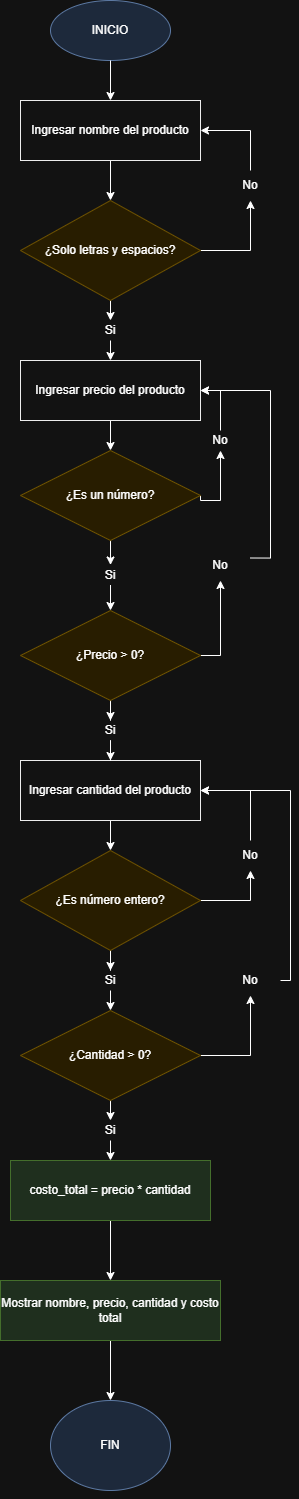

The diagram above was exported from draw.io. Its source (the exported page's mxGraphModel, read from the mxfile embedded in the PNG):
<mxGraphModel dx="5409452" dy="2859575" grid="1" gridSize="1" guides="1" tooltips="1" connect="1" arrows="1" fold="1" page="1" pageScale="1" pageWidth="1169" pageHeight="827" math="0" shadow="0">
  <root>
    <mxCell id="0" />
    <mxCell id="1" parent="0" />
    <mxCell id="2" parent="1" style="ellipse;whiteSpace=wrap;html=1;fillColor=#dae8fc;strokeColor=#6c8ebf" value="INICIO" vertex="1">
      <mxGeometry height="60" width="120" x="-5400536" y="-2855353" as="geometry" />
    </mxCell>
    <mxCell id="3" edge="1" parent="1" source="4" style="edgeStyle=orthogonalEdgeStyle;rounded=0;orthogonalLoop=1;jettySize=auto;html=1;exitX=0.5;exitY=1;exitDx=0;exitDy=0;entryX=0.5;entryY=0;entryDx=0;entryDy=0;" target="7">
      <mxGeometry relative="1" as="geometry" />
    </mxCell>
    <mxCell id="4" parent="1" style="rounded=0;whiteSpace=wrap;html=1;fillColor=#ffffff;strokeColor=#000000" value="Ingresar nombre del producto" vertex="1">
      <mxGeometry height="60" width="180" x="-5400566" y="-2855253" as="geometry" />
    </mxCell>
    <mxCell id="5" edge="1" parent="1" source="7" style="edgeStyle=orthogonalEdgeStyle;rounded=0;orthogonalLoop=1;jettySize=auto;html=1;exitX=0.5;exitY=1;exitDx=0;exitDy=0;entryX=0.5;entryY=0;entryDx=0;entryDy=0;" target="34">
      <mxGeometry relative="1" as="geometry">
        <Array as="points" />
        <mxPoint x="-5400476" y="-2855043" as="targetPoint" />
      </mxGeometry>
    </mxCell>
    <mxCell id="6" edge="1" parent="1" source="7" style="edgeStyle=orthogonalEdgeStyle;rounded=0;orthogonalLoop=1;jettySize=auto;html=1;exitX=1;exitY=0.5;exitDx=0;exitDy=0;entryX=0.5;entryY=1;entryDx=0;entryDy=0;" target="32">
      <mxGeometry relative="1" as="geometry">
        <Array as="points">
          <mxPoint x="-5400336" y="-2855103" />
        </Array>
      </mxGeometry>
    </mxCell>
    <mxCell id="7" parent="1" style="rhombus;whiteSpace=wrap;html=1;fillColor=#fff2cc;strokeColor=#d6b656" value="¿Solo letras y espacios?" vertex="1">
      <mxGeometry height="100" width="180" x="-5400566" y="-2855153" as="geometry" />
    </mxCell>
    <mxCell id="8" edge="1" parent="1" source="9" style="edgeStyle=orthogonalEdgeStyle;rounded=0;orthogonalLoop=1;jettySize=auto;html=1;exitX=0.5;exitY=1;exitDx=0;exitDy=0;entryX=0.5;entryY=0;entryDx=0;entryDy=0;" target="12">
      <mxGeometry relative="1" as="geometry" />
    </mxCell>
    <mxCell id="9" parent="1" style="rounded=0;whiteSpace=wrap;html=1;fillColor=#ffffff;strokeColor=#000000" value="Ingresar precio del producto" vertex="1">
      <mxGeometry height="60" width="180" x="-5400566" y="-2854993" as="geometry" />
    </mxCell>
    <mxCell id="10" edge="1" parent="1" source="12" style="edgeStyle=orthogonalEdgeStyle;rounded=0;orthogonalLoop=1;jettySize=auto;html=1;exitX=1;exitY=0.5;exitDx=0;exitDy=0;entryX=0.5;entryY=1;entryDx=0;entryDy=0;" target="36">
      <mxGeometry relative="1" as="geometry">
        <Array as="points">
          <mxPoint x="-5400366" y="-2854853" />
        </Array>
        <mxPoint x="-5400366" y="-2854883" as="targetPoint" />
      </mxGeometry>
    </mxCell>
    <mxCell id="11" edge="1" parent="1" source="12" style="edgeStyle=orthogonalEdgeStyle;rounded=0;orthogonalLoop=1;jettySize=auto;html=1;entryX=0.5;entryY=0;entryDx=0;entryDy=0;" target="41">
      <mxGeometry relative="1" as="geometry" />
    </mxCell>
    <mxCell id="12" parent="1" style="rhombus;whiteSpace=wrap;html=1;fillColor=#fff2cc;strokeColor=#d6b656" value="¿Es un número?" vertex="1">
      <mxGeometry height="90" width="180" x="-5400566" y="-2854903" as="geometry" />
    </mxCell>
    <mxCell id="13" edge="1" parent="1" source="15" style="edgeStyle=orthogonalEdgeStyle;rounded=0;orthogonalLoop=1;jettySize=auto;html=1;exitX=1;exitY=0.5;exitDx=0;exitDy=0;entryX=0.5;entryY=1;entryDx=0;entryDy=0;" target="39">
      <mxGeometry relative="1" as="geometry" />
    </mxCell>
    <mxCell id="14" edge="1" parent="1" source="15" style="edgeStyle=orthogonalEdgeStyle;rounded=0;orthogonalLoop=1;jettySize=auto;html=1;entryX=0.5;entryY=0;entryDx=0;entryDy=0;" target="43">
      <mxGeometry relative="1" as="geometry" />
    </mxCell>
    <mxCell id="15" parent="1" style="rhombus;whiteSpace=wrap;html=1;fillColor=#fff2cc;strokeColor=#d6b656" value="¿Precio &gt; 0?" vertex="1">
      <mxGeometry height="90" width="180" x="-5400566" y="-2854743" as="geometry" />
    </mxCell>
    <mxCell id="16" edge="1" parent="1" source="17" style="edgeStyle=orthogonalEdgeStyle;rounded=0;orthogonalLoop=1;jettySize=auto;html=1;exitX=0.5;exitY=1;exitDx=0;exitDy=0;entryX=0.5;entryY=0;entryDx=0;entryDy=0;" target="20">
      <mxGeometry relative="1" as="geometry" />
    </mxCell>
    <mxCell id="17" parent="1" style="rounded=0;whiteSpace=wrap;html=1;fillColor=#ffffff;strokeColor=#000000" value="Ingresar cantidad del producto" vertex="1">
      <mxGeometry height="60" width="180" x="-5400566" y="-2854593" as="geometry" />
    </mxCell>
    <mxCell id="18" edge="1" parent="1" source="20" style="edgeStyle=orthogonalEdgeStyle;rounded=0;orthogonalLoop=1;jettySize=auto;html=1;exitX=1;exitY=0.5;exitDx=0;exitDy=0;entryX=0.5;entryY=1;entryDx=0;entryDy=0;" target="49">
      <mxGeometry relative="1" as="geometry" />
    </mxCell>
    <mxCell id="19" edge="1" parent="1" source="20" style="edgeStyle=orthogonalEdgeStyle;rounded=0;orthogonalLoop=1;jettySize=auto;html=1;entryX=0.5;entryY=0;entryDx=0;entryDy=0;" target="45">
      <mxGeometry relative="1" as="geometry" />
    </mxCell>
    <mxCell id="20" parent="1" style="rhombus;whiteSpace=wrap;html=1;fillColor=#fff2cc;strokeColor=#d6b656" value="¿Es número entero?" vertex="1">
      <mxGeometry height="100" width="180" x="-5400566" y="-2854503" as="geometry" />
    </mxCell>
    <mxCell id="21" edge="1" parent="1" source="23" style="edgeStyle=orthogonalEdgeStyle;rounded=0;orthogonalLoop=1;jettySize=auto;html=1;exitX=0.5;exitY=1;exitDx=0;exitDy=0;entryX=0.5;entryY=0;entryDx=0;entryDy=0;" target="47">
      <mxGeometry relative="1" as="geometry" />
    </mxCell>
    <mxCell id="22" edge="1" parent="1" source="23" style="edgeStyle=orthogonalEdgeStyle;rounded=0;orthogonalLoop=1;jettySize=auto;html=1;entryX=0.5;entryY=1;entryDx=0;entryDy=0;" target="51">
      <mxGeometry relative="1" as="geometry" />
    </mxCell>
    <mxCell id="23" parent="1" style="rhombus;whiteSpace=wrap;html=1;fillColor=#fff2cc;strokeColor=#d6b656" value="¿Cantidad &gt; 0?" vertex="1">
      <mxGeometry height="90" width="180" x="-5400566" y="-2854343" as="geometry" />
    </mxCell>
    <mxCell id="24" edge="1" parent="1" source="25" style="edgeStyle=orthogonalEdgeStyle;rounded=0;orthogonalLoop=1;jettySize=auto;html=1;exitX=0.5;exitY=1;exitDx=0;exitDy=0;entryX=0.5;entryY=0;entryDx=0;entryDy=0;" target="27">
      <mxGeometry relative="1" as="geometry" />
    </mxCell>
    <mxCell id="25" parent="1" style="rounded=0;whiteSpace=wrap;html=1;fillColor=#d5e8d4;strokeColor=#82b366" value="costo_total = precio * cantidad" vertex="1">
      <mxGeometry height="60" width="200" x="-5400576" y="-2854193" as="geometry" />
    </mxCell>
    <mxCell id="26" edge="1" parent="1" source="27" style="edgeStyle=orthogonalEdgeStyle;rounded=0;orthogonalLoop=1;jettySize=auto;html=1;exitX=0.5;exitY=1;exitDx=0;exitDy=0;entryX=0.5;entryY=0;entryDx=0;entryDy=0;" target="29">
      <mxGeometry relative="1" as="geometry" />
    </mxCell>
    <mxCell id="27" parent="1" style="rounded=0;whiteSpace=wrap;html=1;fillColor=#d5e8d4;strokeColor=#82b366" value="Mostrar nombre, precio, cantidad y costo total" vertex="1">
      <mxGeometry height="60" width="220" x="-5400586" y="-2854073" as="geometry" />
    </mxCell>
    <mxCell id="28" edge="1" parent="1" source="29" style="edgeStyle=orthogonalEdgeStyle;rounded=0;orthogonalLoop=1;jettySize=auto;html=1;exitX=0.5;exitY=1;exitDx=0;exitDy=0;">
      <mxGeometry relative="1" as="geometry">
        <mxPoint x="-5400475.833333333" y="-2853892.6666666665" as="targetPoint" />
      </mxGeometry>
    </mxCell>
    <mxCell id="29" parent="1" style="ellipse;whiteSpace=wrap;html=1;fillColor=#dae8fc;strokeColor=#6c8ebf" value="FIN" vertex="1">
      <mxGeometry height="90" width="120" x="-5400536" y="-2853953" as="geometry" />
    </mxCell>
    <mxCell id="30" edge="1" parent="1" source="2" style="edgeStyle=orthogonalEdgeStyle;endArrow=classic;" target="4">
      <mxGeometry relative="1" as="geometry" />
    </mxCell>
    <mxCell id="31" edge="1" parent="1" source="32" style="edgeStyle=orthogonalEdgeStyle;rounded=0;orthogonalLoop=1;jettySize=auto;html=1;exitX=0.5;exitY=0;exitDx=0;exitDy=0;entryX=1;entryY=0.5;entryDx=0;entryDy=0;" target="4">
      <mxGeometry relative="1" as="geometry" />
    </mxCell>
    <mxCell id="32" parent="1" style="text;html=1;whiteSpace=wrap;strokeColor=none;fillColor=none;align=center;verticalAlign=middle;rounded=0;" value="No" vertex="1">
      <mxGeometry height="30" width="60" x="-5400366" y="-2855183" as="geometry" />
    </mxCell>
    <mxCell id="33" edge="1" parent="1" source="34" style="edgeStyle=orthogonalEdgeStyle;rounded=0;orthogonalLoop=1;jettySize=auto;html=1;exitX=0.5;exitY=1;exitDx=0;exitDy=0;entryX=0.5;entryY=0;entryDx=0;entryDy=0;" target="9">
      <mxGeometry relative="1" as="geometry" />
    </mxCell>
    <mxCell id="34" parent="1" style="text;html=1;whiteSpace=wrap;strokeColor=none;fillColor=none;align=center;verticalAlign=middle;rounded=0;" value="Si" vertex="1">
      <mxGeometry height="20" width="60" x="-5400506" y="-2855033" as="geometry" />
    </mxCell>
    <mxCell id="35" edge="1" parent="1" source="36" style="edgeStyle=orthogonalEdgeStyle;rounded=0;orthogonalLoop=1;jettySize=auto;html=1;entryX=1;entryY=0.5;entryDx=0;entryDy=0;" target="9">
      <mxGeometry relative="1" as="geometry" />
    </mxCell>
    <mxCell id="36" parent="1" style="text;html=1;whiteSpace=wrap;strokeColor=none;fillColor=none;align=center;verticalAlign=middle;rounded=0;" value="No" vertex="1">
      <mxGeometry height="20" width="60" x="-5400396" y="-2854923" as="geometry" />
    </mxCell>
    <mxCell id="37" edge="1" parent="1" source="36" style="edgeStyle=orthogonalEdgeStyle;rounded=0;orthogonalLoop=1;jettySize=auto;html=1;exitX=0.5;exitY=1;exitDx=0;exitDy=0;" target="36">
      <mxGeometry relative="1" as="geometry" />
    </mxCell>
    <mxCell id="38" edge="1" parent="1" source="39" style="edgeStyle=orthogonalEdgeStyle;rounded=0;orthogonalLoop=1;jettySize=auto;html=1;exitX=1;exitY=0.25;exitDx=0;exitDy=0;entryX=1;entryY=0.5;entryDx=0;entryDy=0;" target="9">
      <mxGeometry relative="1" as="geometry" />
    </mxCell>
    <mxCell id="39" parent="1" style="text;html=1;whiteSpace=wrap;strokeColor=none;fillColor=none;align=center;verticalAlign=middle;rounded=0;" value="No" vertex="1">
      <mxGeometry height="30" width="60" x="-5400396" y="-2854803" as="geometry" />
    </mxCell>
    <mxCell id="40" edge="1" parent="1" source="41" style="edgeStyle=orthogonalEdgeStyle;rounded=0;orthogonalLoop=1;jettySize=auto;html=1;exitX=0.5;exitY=1;exitDx=0;exitDy=0;entryX=0.5;entryY=0;entryDx=0;entryDy=0;" target="15">
      <mxGeometry relative="1" as="geometry" />
    </mxCell>
    <mxCell id="41" parent="1" style="text;html=1;whiteSpace=wrap;strokeColor=none;fillColor=none;align=center;verticalAlign=middle;rounded=0;" value="Si" vertex="1">
      <mxGeometry height="20" width="60" x="-5400506" y="-2854788.5" as="geometry" />
    </mxCell>
    <mxCell id="42" edge="1" parent="1" source="43" style="edgeStyle=orthogonalEdgeStyle;rounded=0;orthogonalLoop=1;jettySize=auto;html=1;entryX=0.5;entryY=0;entryDx=0;entryDy=0;" target="17">
      <mxGeometry relative="1" as="geometry" />
    </mxCell>
    <mxCell id="43" parent="1" style="text;html=1;whiteSpace=wrap;strokeColor=none;fillColor=none;align=center;verticalAlign=middle;rounded=0;" value="Si" vertex="1">
      <mxGeometry height="20" width="60" x="-5400506" y="-2854633" as="geometry" />
    </mxCell>
    <mxCell id="44" edge="1" parent="1" source="45" style="edgeStyle=orthogonalEdgeStyle;rounded=0;orthogonalLoop=1;jettySize=auto;html=1;exitX=0.5;exitY=1;exitDx=0;exitDy=0;entryX=0.5;entryY=0;entryDx=0;entryDy=0;" target="23">
      <mxGeometry relative="1" as="geometry" />
    </mxCell>
    <mxCell id="45" parent="1" style="text;html=1;whiteSpace=wrap;strokeColor=none;fillColor=none;align=center;verticalAlign=middle;rounded=0;" value="Si" vertex="1">
      <mxGeometry height="20" width="60" x="-5400506" y="-2854383" as="geometry" />
    </mxCell>
    <mxCell id="46" edge="1" parent="1" source="47" style="edgeStyle=orthogonalEdgeStyle;rounded=0;orthogonalLoop=1;jettySize=auto;html=1;exitX=0.5;exitY=1;exitDx=0;exitDy=0;entryX=0.5;entryY=0;entryDx=0;entryDy=0;" target="25">
      <mxGeometry relative="1" as="geometry" />
    </mxCell>
    <mxCell id="47" parent="1" style="text;html=1;whiteSpace=wrap;strokeColor=none;fillColor=none;align=center;verticalAlign=middle;rounded=0;" value="Si" vertex="1">
      <mxGeometry height="20" width="60" x="-5400506" y="-2854233" as="geometry" />
    </mxCell>
    <mxCell id="48" edge="1" parent="1" source="49" style="edgeStyle=orthogonalEdgeStyle;rounded=0;orthogonalLoop=1;jettySize=auto;html=1;entryX=1;entryY=0.5;entryDx=0;entryDy=0;" target="17">
      <mxGeometry relative="1" as="geometry">
        <Array as="points">
          <mxPoint x="-5400336" y="-2854563" />
        </Array>
      </mxGeometry>
    </mxCell>
    <mxCell id="49" parent="1" style="text;html=1;whiteSpace=wrap;strokeColor=none;fillColor=none;align=center;verticalAlign=middle;rounded=0;" value="No" vertex="1">
      <mxGeometry height="30" width="60" x="-5400366" y="-2854513" as="geometry" />
    </mxCell>
    <mxCell id="50" edge="1" parent="1" source="51" style="edgeStyle=orthogonalEdgeStyle;rounded=0;orthogonalLoop=1;jettySize=auto;html=1;entryX=1;entryY=0.5;entryDx=0;entryDy=0;" target="17">
      <mxGeometry relative="1" as="geometry">
        <Array as="points">
          <mxPoint x="-5400296" y="-2854373" />
          <mxPoint x="-5400296" y="-2854563" />
        </Array>
      </mxGeometry>
    </mxCell>
    <mxCell id="51" parent="1" style="text;html=1;whiteSpace=wrap;strokeColor=none;fillColor=none;align=center;verticalAlign=middle;rounded=0;" value="No" vertex="1">
      <mxGeometry height="30" width="60" x="-5400366" y="-2854388" as="geometry" />
    </mxCell>
  </root>
</mxGraphModel>